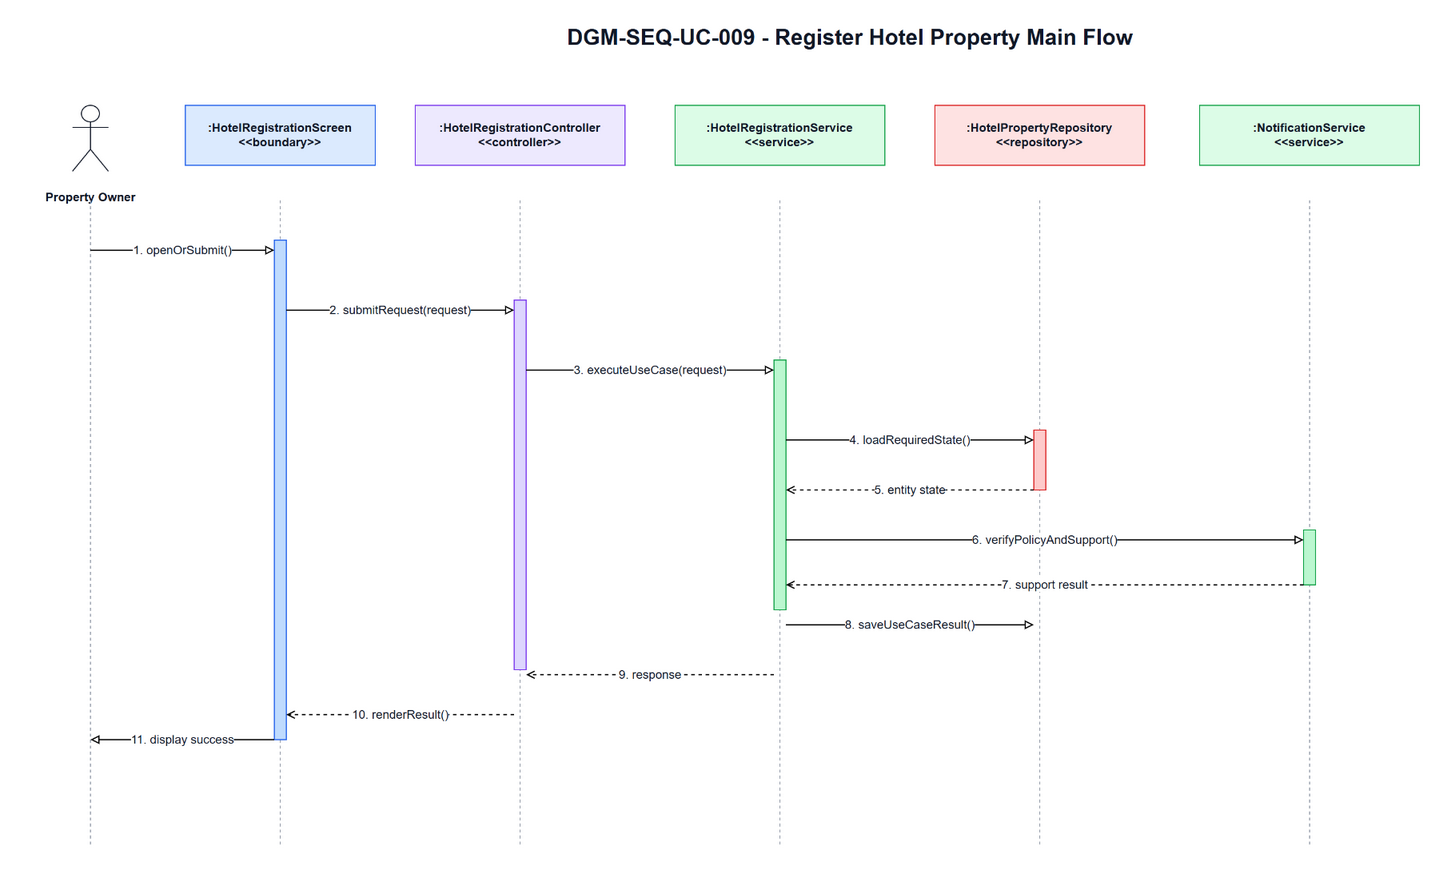

The diagram above was exported from draw.io. Its source (the exported page's mxGraphModel, read from the mxfile embedded in the PNG):
<mxGraphModel dx="1700" dy="920" grid="1" gridSize="10" guides="1" tooltips="1" connect="1" arrows="1" fold="1" page="1" pageScale="1" pageWidth="1700" pageHeight="920" math="0" shadow="0">
  <root>
    <mxCell id="0" />
    <mxCell id="1" parent="0" />
    <mxCell id="title" parent="1" value="DGM-SEQ-UC-009 - Register Hotel Property Main Flow" style="text;html=1;strokeColor=none;fillColor=none;align=center;verticalAlign=middle;fontStyle=1;fontSize=22;fontColor=#111827" vertex="1">
      <mxGeometry x="350" y="25" width="1000" height="34" as="geometry" />
    </mxCell>
    <mxCell id="actor-icon" parent="1" value="" style="shape=umlActor;verticalLabelPosition=bottom;verticalAlign=top;html=1;outlineConnect=0;strokeColor=#111827" vertex="1">
      <mxGeometry x="72" y="110" width="36" height="66" as="geometry" />
    </mxCell>
    <mxCell id="actor-label" parent="1" value="Property Owner" style="text;html=1;strokeColor=none;fillColor=none;align=center;verticalAlign=middle;fontStyle=1;fontSize=12;fontColor=#111827" vertex="1">
      <mxGeometry x="20" y="184" width="140" height="36" as="geometry" />
    </mxCell>
    <mxCell id="h0" parent="1" value=":HotelRegistrationScreen&lt;br&gt;&amp;lt;&amp;lt;boundary&amp;gt;&amp;gt;" style="rounded=0;whiteSpace=wrap;html=1;fillColor=#DBEAFE;strokeColor=#2563EB;fontSize=12;fontStyle=1;fontColor=#111827" vertex="1">
      <mxGeometry x="185" y="110" width="190" height="60" as="geometry" />
    </mxCell>
    <mxCell id="h1" parent="1" value=":HotelRegistrationController&lt;br&gt;&amp;lt;&amp;lt;controller&amp;gt;&amp;gt;" style="rounded=0;whiteSpace=wrap;html=1;fillColor=#EDE9FE;strokeColor=#7C3AED;fontSize=12;fontStyle=1;fontColor=#111827" vertex="1">
      <mxGeometry x="415" y="110" width="210" height="60" as="geometry" />
    </mxCell>
    <mxCell id="h2" parent="1" value=":HotelRegistrationService&lt;br&gt;&amp;lt;&amp;lt;service&amp;gt;&amp;gt;" style="rounded=0;whiteSpace=wrap;html=1;fillColor=#DCFCE7;strokeColor=#16A34A;fontSize=12;fontStyle=1;fontColor=#111827" vertex="1">
      <mxGeometry x="675" y="110" width="210" height="60" as="geometry" />
    </mxCell>
    <mxCell id="h3" parent="1" value=":HotelPropertyRepository&lt;br&gt;&amp;lt;&amp;lt;repository&amp;gt;&amp;gt;" style="rounded=0;whiteSpace=wrap;html=1;fillColor=#FEE2E2;strokeColor=#DC2626;fontSize=12;fontStyle=1;fontColor=#111827" vertex="1">
      <mxGeometry x="935" y="110" width="210" height="60" as="geometry" />
    </mxCell>
    <mxCell id="h4" parent="1" value=":NotificationService&lt;br&gt;&amp;lt;&amp;lt;service&amp;gt;&amp;gt;" style="rounded=0;whiteSpace=wrap;html=1;fillColor=#DCFCE7;strokeColor=#16A34A;fontSize=12;fontStyle=1;fontColor=#111827" vertex="1">
      <mxGeometry x="1200" y="110" width="220" height="60" as="geometry" />
    </mxCell>
    <mxCell id="l-actor" parent="1" style="endArrow=none;html=1;dashed=1;strokeColor=#9CA3AF" edge="1">
      <mxGeometry relative="1" as="geometry">
        <mxPoint x="90" y="205" as="sourcePoint" />
        <mxPoint x="90" y="850" as="targetPoint" />
      </mxGeometry>
    </mxCell>
    <mxCell id="l0" parent="1" style="endArrow=none;html=1;dashed=1;strokeColor=#9CA3AF" edge="1">
      <mxGeometry relative="1" as="geometry">
        <mxPoint x="280" y="205" as="sourcePoint" />
        <mxPoint x="280" y="850" as="targetPoint" />
      </mxGeometry>
    </mxCell>
    <mxCell id="l1" parent="1" style="endArrow=none;html=1;dashed=1;strokeColor=#9CA3AF" edge="1">
      <mxGeometry relative="1" as="geometry">
        <mxPoint x="520" y="205" as="sourcePoint" />
        <mxPoint x="520" y="850" as="targetPoint" />
      </mxGeometry>
    </mxCell>
    <mxCell id="l2" parent="1" style="endArrow=none;html=1;dashed=1;strokeColor=#9CA3AF" edge="1">
      <mxGeometry relative="1" as="geometry">
        <mxPoint x="780" y="205" as="sourcePoint" />
        <mxPoint x="780" y="850" as="targetPoint" />
      </mxGeometry>
    </mxCell>
    <mxCell id="l3" parent="1" style="endArrow=none;html=1;dashed=1;strokeColor=#9CA3AF" edge="1">
      <mxGeometry relative="1" as="geometry">
        <mxPoint x="1040" y="205" as="sourcePoint" />
        <mxPoint x="1040" y="850" as="targetPoint" />
      </mxGeometry>
    </mxCell>
    <mxCell id="l4" parent="1" style="endArrow=none;html=1;dashed=1;strokeColor=#9CA3AF" edge="1">
      <mxGeometry relative="1" as="geometry">
        <mxPoint x="1310" y="205" as="sourcePoint" />
        <mxPoint x="1310" y="850" as="targetPoint" />
      </mxGeometry>
    </mxCell>
    <mxCell id="a-boundary" parent="1" value="" style="rounded=0;whiteSpace=wrap;html=1;fillColor=#BFDBFE;strokeColor=#2563EB" vertex="1">
      <mxGeometry x="274" y="245" width="12" height="500" as="geometry" />
    </mxCell>
    <mxCell id="a-controller" parent="1" value="" style="rounded=0;whiteSpace=wrap;html=1;fillColor=#DDD6FE;strokeColor=#7C3AED" vertex="1">
      <mxGeometry x="514" y="305" width="12" height="370" as="geometry" />
    </mxCell>
    <mxCell id="a-service" parent="1" value="" style="rounded=0;whiteSpace=wrap;html=1;fillColor=#BBF7D0;strokeColor=#16A34A" vertex="1">
      <mxGeometry x="774" y="365" width="12" height="250" as="geometry" />
    </mxCell>
    <mxCell id="a-repo" parent="1" value="" style="rounded=0;whiteSpace=wrap;html=1;fillColor=#FECACA;strokeColor=#DC2626" vertex="1">
      <mxGeometry x="1034" y="435" width="12" height="60" as="geometry" />
    </mxCell>
    <mxCell id="a-support" parent="1" value="" style="rounded=0;whiteSpace=wrap;html=1;fillColor=#BBF7D0;strokeColor=#16A34A" vertex="1">
      <mxGeometry x="1304" y="535" width="12" height="55" as="geometry" />
    </mxCell>
    <mxCell id="m1" parent="1" value="1. openOrSubmit()" style="endArrow=block;endFill=0;html=1;rounded=0;strokeWidth=1.2;fontSize=12;fontColor=#111827;labelBackgroundColor=#FFFFFF" edge="1">
      <mxGeometry relative="1" as="geometry">
        <mxPoint x="90" y="255" as="sourcePoint" />
        <mxPoint x="274" y="255" as="targetPoint" />
      </mxGeometry>
    </mxCell>
    <mxCell id="m2" parent="1" value="2. submitRequest(request)" style="endArrow=block;endFill=0;html=1;rounded=0;strokeWidth=1.2;fontSize=12;fontColor=#111827;labelBackgroundColor=#FFFFFF" edge="1">
      <mxGeometry relative="1" as="geometry">
        <mxPoint x="286" y="315" as="sourcePoint" />
        <mxPoint x="514" y="315" as="targetPoint" />
      </mxGeometry>
    </mxCell>
    <mxCell id="m3" parent="1" value="3. executeUseCase(request)" style="endArrow=block;endFill=0;html=1;rounded=0;strokeWidth=1.2;fontSize=12;fontColor=#111827;labelBackgroundColor=#FFFFFF" edge="1">
      <mxGeometry relative="1" as="geometry">
        <mxPoint x="526" y="375" as="sourcePoint" />
        <mxPoint x="774" y="375" as="targetPoint" />
      </mxGeometry>
    </mxCell>
    <mxCell id="m4" parent="1" value="4. loadRequiredState()" style="endArrow=block;endFill=0;html=1;rounded=0;strokeWidth=1.2;fontSize=12;fontColor=#111827;labelBackgroundColor=#FFFFFF" edge="1">
      <mxGeometry relative="1" as="geometry">
        <mxPoint x="786" y="445" as="sourcePoint" />
        <mxPoint x="1034" y="445" as="targetPoint" />
      </mxGeometry>
    </mxCell>
    <mxCell id="m5" parent="1" value="5. entity state" style="endArrow=open;endFill=0;dashed=1;html=1;rounded=0;strokeWidth=1.2;fontSize=12;fontColor=#111827;labelBackgroundColor=#FFFFFF" edge="1">
      <mxGeometry relative="1" as="geometry">
        <mxPoint x="1034" y="495" as="sourcePoint" />
        <mxPoint x="786" y="495" as="targetPoint" />
      </mxGeometry>
    </mxCell>
    <mxCell id="m6" parent="1" value="6. verifyPolicyAndSupport()" style="endArrow=block;endFill=0;html=1;rounded=0;strokeWidth=1.2;fontSize=12;fontColor=#111827;labelBackgroundColor=#FFFFFF" edge="1">
      <mxGeometry relative="1" as="geometry">
        <mxPoint x="786" y="545" as="sourcePoint" />
        <mxPoint x="1304" y="545" as="targetPoint" />
      </mxGeometry>
    </mxCell>
    <mxCell id="m7" parent="1" value="7. support result" style="endArrow=open;endFill=0;dashed=1;html=1;rounded=0;strokeWidth=1.2;fontSize=12;fontColor=#111827;labelBackgroundColor=#FFFFFF" edge="1">
      <mxGeometry relative="1" as="geometry">
        <mxPoint x="1304" y="590" as="sourcePoint" />
        <mxPoint x="786" y="590" as="targetPoint" />
      </mxGeometry>
    </mxCell>
    <mxCell id="m8" parent="1" value="8. saveUseCaseResult()" style="endArrow=block;endFill=0;html=1;rounded=0;strokeWidth=1.2;fontSize=12;fontColor=#111827;labelBackgroundColor=#FFFFFF" edge="1">
      <mxGeometry relative="1" as="geometry">
        <mxPoint x="786" y="630" as="sourcePoint" />
        <mxPoint x="1034" y="630" as="targetPoint" />
      </mxGeometry>
    </mxCell>
    <mxCell id="m9" parent="1" value="9. response" style="endArrow=open;endFill=0;dashed=1;html=1;rounded=0;strokeWidth=1.2;fontSize=12;fontColor=#111827;labelBackgroundColor=#FFFFFF" edge="1">
      <mxGeometry relative="1" as="geometry">
        <mxPoint x="774" y="680" as="sourcePoint" />
        <mxPoint x="526" y="680" as="targetPoint" />
      </mxGeometry>
    </mxCell>
    <mxCell id="m10" parent="1" value="10. renderResult()" style="endArrow=open;endFill=0;dashed=1;html=1;rounded=0;strokeWidth=1.2;fontSize=12;fontColor=#111827;labelBackgroundColor=#FFFFFF" edge="1">
      <mxGeometry relative="1" as="geometry">
        <mxPoint x="514" y="720" as="sourcePoint" />
        <mxPoint x="286" y="720" as="targetPoint" />
      </mxGeometry>
    </mxCell>
    <mxCell id="m11" parent="1" value="11. display success" style="endArrow=block;endFill=0;html=1;rounded=0;strokeWidth=1.2;fontSize=12;fontColor=#111827;labelBackgroundColor=#FFFFFF" edge="1">
      <mxGeometry relative="1" as="geometry">
        <mxPoint x="274" y="745" as="sourcePoint" />
        <mxPoint x="90" y="745" as="targetPoint" />
      </mxGeometry>
    </mxCell>
  </root>
</mxGraphModel>